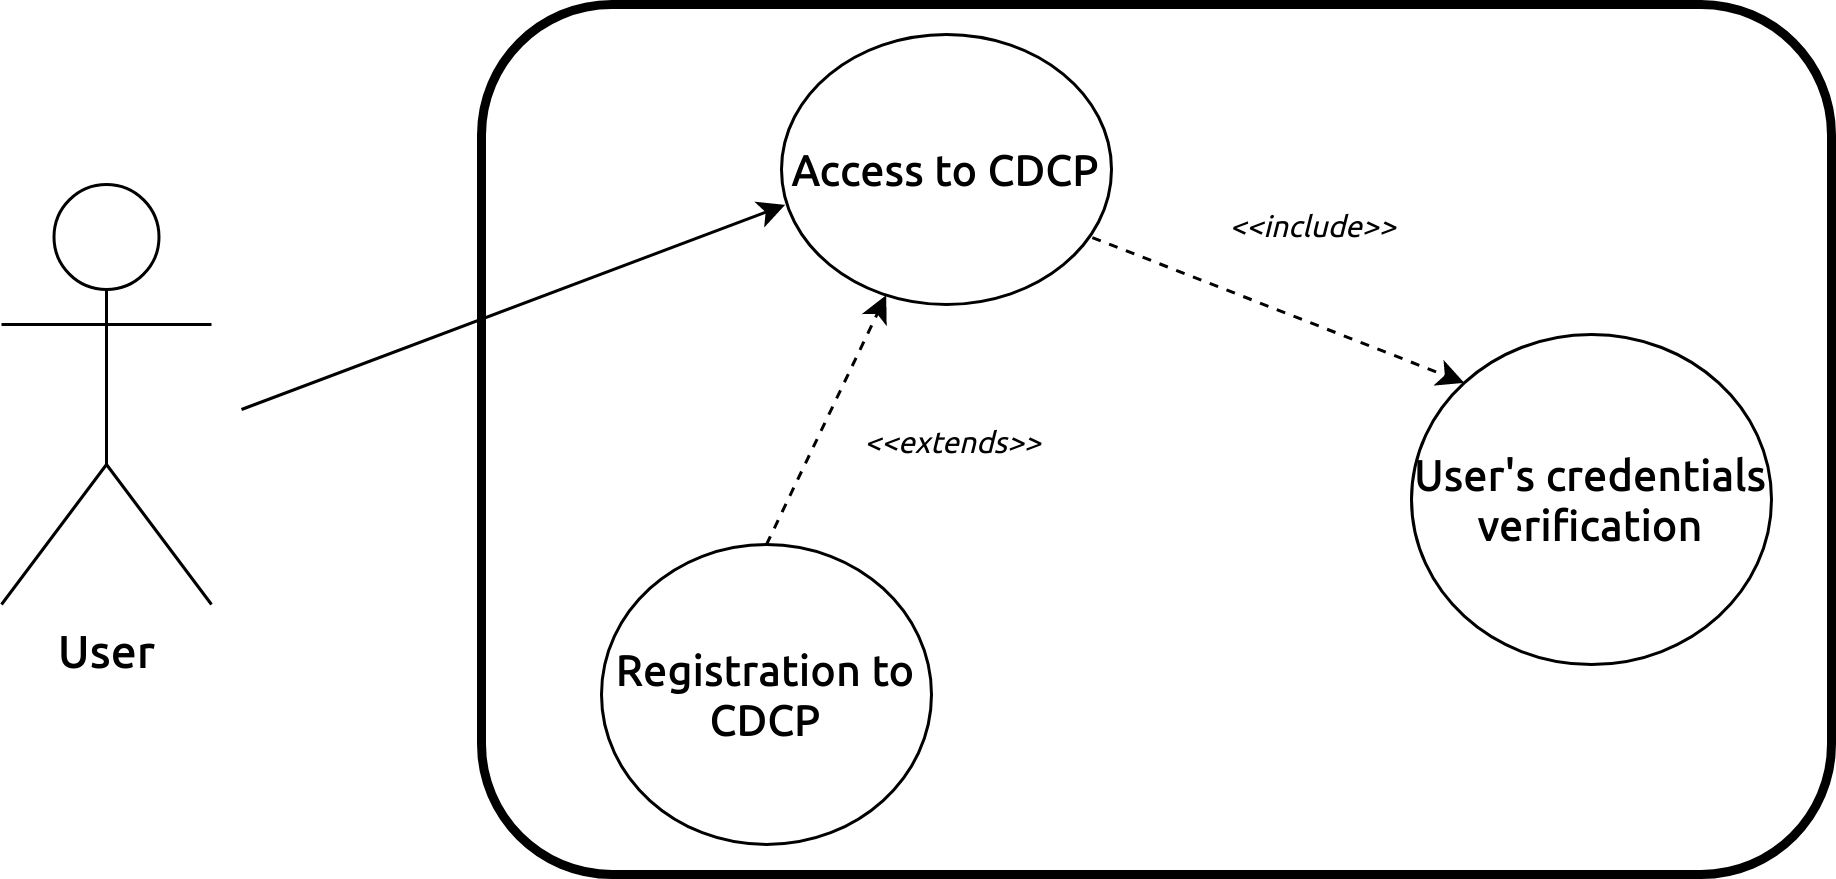

The diagram above was exported from draw.io. Its source (the exported page's mxGraphModel, read from the mxfile embedded in the PNG):
<mxGraphModel dx="868" dy="395" grid="1" gridSize="10" guides="1" tooltips="1" connect="1" arrows="1" fold="1" page="1" pageScale="1" pageWidth="850" pageHeight="1100" math="0" shadow="0">
  <root>
    <mxCell id="0" />
    <mxCell id="1" parent="0" />
    <mxCell id="2" value="&lt;font data-font-src=&quot;https://fonts.googleapis.com/css?family=Ubuntu&quot; face=&quot;Ubuntu&quot;&gt;&lt;b&gt;&lt;font style=&quot;font-size: 15px&quot;&gt;User&lt;/font&gt;&lt;/b&gt;&lt;/font&gt;" style="shape=umlActor;verticalLabelPosition=bottom;verticalAlign=top;html=1;outlineConnect=0;" vertex="1" parent="1">
      <mxGeometry x="90" y="430" width="70" height="140" as="geometry" />
    </mxCell>
    <mxCell id="3" value="" style="rounded=1;whiteSpace=wrap;html=1;strokeWidth=3;" vertex="1" parent="1">
      <mxGeometry x="250" y="370" width="450" height="290" as="geometry" />
    </mxCell>
    <mxCell id="4" value="&lt;font style=&quot;font-size: 14px&quot; data-font-src=&quot;https://fonts.googleapis.com/css?family=Ubuntu&quot; face=&quot;Ubuntu&quot;&gt;&lt;b&gt;&lt;font style=&quot;font-size: 14px&quot;&gt;Access to CDCP&lt;/font&gt;&lt;/b&gt;&lt;/font&gt;" style="ellipse;whiteSpace=wrap;html=1;" vertex="1" parent="1">
      <mxGeometry x="350" y="380" width="110" height="90" as="geometry" />
    </mxCell>
    <mxCell id="5" value="&lt;font data-font-src=&quot;https://fonts.googleapis.com/css?family=Ubuntu&quot; face=&quot;Ubuntu&quot;&gt;&lt;b&gt;&lt;font style=&quot;font-size: 14px&quot;&gt;Registration to CDCP&lt;/font&gt;&lt;/b&gt;&lt;/font&gt;" style="ellipse;whiteSpace=wrap;html=1;" vertex="1" parent="1">
      <mxGeometry x="290" y="550" width="110" height="100" as="geometry" />
    </mxCell>
    <mxCell id="6" value="&lt;font data-font-src=&quot;https://fonts.googleapis.com/css?family=Ubuntu&quot; size=&quot;1&quot; face=&quot;Ubuntu&quot;&gt;&lt;b style=&quot;font-size: 14px&quot;&gt;User's credentials verification&lt;/b&gt;&lt;/font&gt;" style="ellipse;whiteSpace=wrap;html=1;" vertex="1" parent="1">
      <mxGeometry x="560" y="480" width="120" height="110" as="geometry" />
    </mxCell>
    <mxCell id="7" value="" style="endArrow=classic;html=1;exitX=0.5;exitY=0;exitDx=0;exitDy=0;dashed=1;" edge="1" source="5" target="4" parent="1">
      <mxGeometry width="50" height="50" relative="1" as="geometry">
        <mxPoint x="360" y="580" as="sourcePoint" />
        <mxPoint x="410" y="530" as="targetPoint" />
      </mxGeometry>
    </mxCell>
    <mxCell id="8" value="" style="endArrow=classic;html=1;exitX=0.942;exitY=0.752;exitDx=0;exitDy=0;dashed=1;exitPerimeter=0;entryX=0;entryY=0;entryDx=0;entryDy=0;" edge="1" source="4" target="6" parent="1">
      <mxGeometry width="50" height="50" relative="1" as="geometry">
        <mxPoint x="551.1091270347399" y="449.9998051533947" as="sourcePoint" />
        <mxPoint x="530" y="543.1800000000001" as="targetPoint" />
      </mxGeometry>
    </mxCell>
    <mxCell id="9" value="&lt;font style=&quot;font-size: 10px&quot; data-font-src=&quot;https://fonts.googleapis.com/css?family=Ubuntu&quot; face=&quot;Ubuntu&quot;&gt;&lt;i&gt;&amp;lt;&amp;lt;extends&amp;gt;&amp;gt;&lt;/i&gt;&lt;/font&gt;" style="text;html=1;strokeColor=none;fillColor=none;align=center;verticalAlign=middle;whiteSpace=wrap;rounded=0;" vertex="1" parent="1">
      <mxGeometry x="380" y="502.5" width="55" height="25" as="geometry" />
    </mxCell>
    <mxCell id="10" value="&lt;font style=&quot;font-size: 10px&quot; data-font-src=&quot;https://fonts.googleapis.com/css?family=Ubuntu&quot; face=&quot;Ubuntu&quot;&gt;&lt;i&gt;&amp;lt;&amp;lt;include&amp;gt;&amp;gt;&lt;/i&gt;&lt;/font&gt;" style="text;html=1;strokeColor=none;fillColor=none;align=center;verticalAlign=middle;whiteSpace=wrap;rounded=0;" vertex="1" parent="1">
      <mxGeometry x="500" y="430" width="55" height="25" as="geometry" />
    </mxCell>
    <mxCell id="11" value="" style="endArrow=classic;html=1;entryX=0.011;entryY=0.631;entryDx=0;entryDy=0;entryPerimeter=0;" edge="1" target="4" parent="1">
      <mxGeometry width="50" height="50" relative="1" as="geometry">
        <mxPoint x="170" y="505" as="sourcePoint" />
        <mxPoint x="220" y="455" as="targetPoint" />
      </mxGeometry>
    </mxCell>
  </root>
</mxGraphModel>